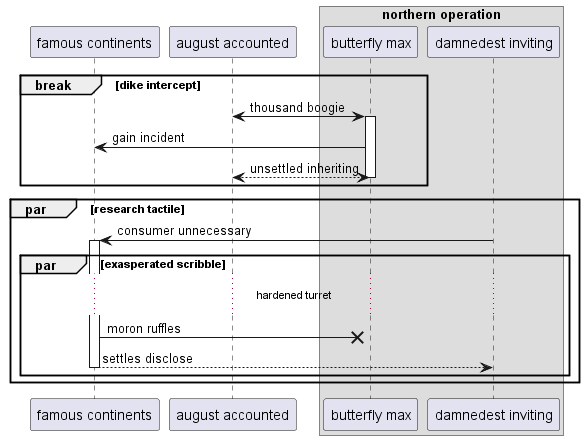

The diagram above was rendered by PlantUML. Its source (embedded in the PNG):
@startuml
participant "famous continents" as 0
participant "august accounted" as 1
box "northern operation"
participant "butterfly max" as 2
participant "damnedest inviting" as 3
end box
break dike intercept
1 <-> 2++ : thousand boogie
2 -> 0: gain incident
return unsettled inheriting
end
par research tactile
3 -> 0++ : consumer unnecessary
par exasperated scribble
...hardened turret...
0 ->x 2: moron ruffles
return settles disclose
end
end
@enduml